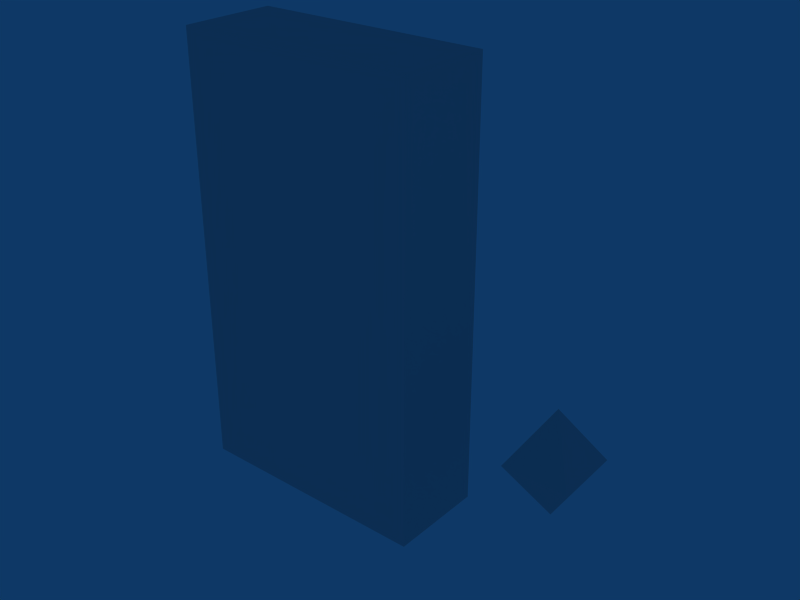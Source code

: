 # Source: Prefabs.blend  (saved by Blender 2.49.2; exported with 4.5.12 LTS)
import bpy
from mathutils import Matrix  # noqa: F401  (used for matrix-valued properties, if any)

bpy.ops.wm.read_factory_settings(use_empty=True)
scene = bpy.context.scene
scene.name = 'Scene'

# ---- collections
col_collection_1 = bpy.data.collections.new('Collection 1'); scene.collection.children.link(col_collection_1)
col_collection_2 = bpy.data.collections.new('Collection 2'); scene.collection.children.link(col_collection_2)
col_collection_2.hide_render = True
col_collection_2.hide_viewport = True

# ---- materials (node trees are filled in below, after node groups)
mat_tobeautorenamed4_001 = bpy.data.materials.new('ToBeAutoRenamed4.001')
mat_tobeautorenamed4_001.alpha_threshold = 0.0
mat_tobeautorenamed4_001.roughness = 0.5
mat_tobeautorenamed4_001.line_color = (0.0, 0.0, 0.0, 1.0)
mat_dummy = bpy.data.materials.new('Dummy')
mat_dummy.alpha_threshold = 0.0
mat_dummy.roughness = 0.5
mat_dummy.line_color = (0.0, 0.0, 0.0, 1.0)

# ---- material node trees

# ---- world
world_world = bpy.data.worlds.new('World'); scene.world = world_world
world_world.color = (0.05656, 0.2208, 0.4)
world_world.use_sun_shadow = False
world_world.sun_shadow_jitter_overblur = 0.0
world_world.cycles.sampling_method = 'MANUAL'
world_world.cycles.sample_map_resolution = 256

# ---- meshes
me_slidingbrush_001 = bpy.data.meshes.new('SlidingBrush.001')
me_slidingbrush_001.from_pydata([(-0.2, 0.5, -0.5), (0.2, 0.5, -0.5), (0.2, -0.5, -0.5), (-0.2, -0.5, -0.5), (-0.2, 0.5, 1.3), (0.2, 0.5, 1.3), (0.2, -0.5, 1.3), (-0.2, -0.5, 1.3)], [], [(0, 1, 2, 3), (4, 7, 6, 5), (0, 4, 5, 1), (1, 5, 6, 2), (2, 6, 7, 3), (4, 0, 3, 7)])
_uv = me_slidingbrush_001.uv_layers.new(name='UVTex')
_uv.uv.foreach_set('vector', [0.5, 0.85, 0.5, 0.65, -5.96e-08, 0.65, -5.96e-08, 0.85, 0.5, 0.85, -5.96e-08, 0.85, -2.384e-07, 0.65, 0.5, 0.65, 0.7633, -5.96e-08, 0.7633, 0.9816, 0.5451, 0.9816, 0.5451, -5.96e-08, 0.5454, -5.96e-08, 0.5454, 0.9816, -2.546e-07, 0.9816, -5.96e-08, -5.96e-08, 0.5451, -5.96e-08, 0.5451, 0.9816, 0.7633, 0.9816, 0.7633, -5.96e-08, 0.5454, 0.9816, 0.5454, 5.407e-09, -5.96e-08, 5.407e-09, -5.96e-08, 0.9816])
me_slidingbrush_001.materials.append(mat_tobeautorenamed4_001)
me_slidingbrush_001.use_remesh_preserve_volume = False
me_slidingbrush_001.use_remesh_preserve_attributes = False
me_slidingbrush_001.use_mirror_vertex_groups = False
me_slidingbrush_001.update()
me_keyy = bpy.data.meshes.new('KeyY')
me_keyy.from_pydata([(0.13, 0.13, 0.0), (0.13, -0.13, 0.0), (-0.13, -0.13, 0.0), (-0.13, 0.13, 0.0), (5.96e-08, 7.451e-08, 0.2184), (5.96e-08, 7.451e-08, -0.2184)], [], [(2, 4, 3), (4, 0, 3), (0, 4, 1), (1, 4, 2), (3, 5, 2), (0, 5, 3), (5, 0, 1), (2, 5, 1)])
_uv = me_keyy.uv_layers.new(name='UVTex')
_uv.uv.foreach_set('vector', [0.0, 1.146e-07, 0.5, 0.5, 4.012e-07, 1.0, 0.5, 0.5, 1.0, 1.0, 4.012e-07, 1.0, 1.0, 1.0, 0.5, 0.5, 1.0, 0.0, 1.0, 0.0, 0.5, 0.5, 0.0, 1.146e-07, 4.012e-07, 1.0, 0.5, 0.5, 0.0, 1.146e-07, 1.0, 1.0, 0.5, 0.5, 4.012e-07, 1.0, 0.5, 0.5, 1.0, 1.0, 1.0, 0.0, 0.0, 1.146e-07, 0.5, 0.5, 1.0, 0.0])
me_keyy.materials.append(mat_dummy)
me_keyy.use_remesh_preserve_volume = False
me_keyy.use_remesh_preserve_attributes = False
me_keyy.use_mirror_vertex_groups = False
me_keyy.update()

# ---- objects
ob_door = bpy.data.objects.new('Door', me_slidingbrush_001)
ob_keyy = bpy.data.objects.new('KeyY', me_keyy)

# ---- transforms, parenting, visibility, modifiers, constraints
ob_door.location = (-0.5, 0.5, 0.5)
ob_door.rotation_euler = (0.0, -0.0, 1.571)
ob_door.lock_rotations_4d = False
ob_door.empty_display_type = 'ARROWS'
ob_door.lineart.crease_threshold = 0.0
ob_keyy.location = (0.5, 0.5, 0.5)
ob_keyy.lock_rotations_4d = False
ob_keyy.empty_display_type = 'ARROWS'
ob_keyy.lineart.crease_threshold = 0.0

# ---- collection membership
col_collection_1.objects.link(ob_door)
col_collection_1.objects.link(ob_keyy)
col_collection_2.objects.link(ob_keyy)

# ---- scene / render settings (as saved in the file)
scene.frame_start = 1; scene.frame_end = 250; scene.frame_set(1)
scene.render.engine = 'BLENDER_EEVEE_NEXT'
scene.render.image_settings.file_format = 'JPEG'
scene.render.image_settings.color_mode = 'RGB'
scene.render.image_settings.compression = 90
scene.render.resolution_x = 800
scene.render.resolution_y = 600
scene.render.pixel_aspect_x = 100.0
scene.render.pixel_aspect_y = 100.0
scene.render.fps = 25
scene.render.dither_intensity = 0.0
scene.render.use_compositing = False
scene.render.use_sequencer = False
scene.render.bake_margin = 2
scene.render.bake_bias = 0.0
scene.render.use_stamp_time = False
scene.render.use_stamp_date = False
scene.render.use_stamp_frame = False
scene.render.use_stamp_camera = False
scene.render.use_stamp_scene = False
scene.render.use_stamp_filename = False
scene.render.use_stamp_render_time = False
scene.render.stamp_font_size = 0
scene.cycles.use_denoising = False
scene.cycles.samples = 10
scene.cycles.sampling_pattern = 'TABULATED_SOBOL'
scene.cycles.light_sampling_threshold = 0.0
scene.cycles.use_adaptive_sampling = False
scene.cycles.use_light_tree = False
scene.cycles.blur_glossy = 0.0
scene.cycles.volume_bounces = 1
scene.cycles.pixel_filter_type = 'GAUSSIAN'
scene.cycles.sample_clamp_indirect = 0.0
scene.view_settings.view_transform = 'Raw'
bpy.context.view_layer.update()

# ---- added for rendering (the .blend has no active camera): camera
cam_auto = bpy.data.cameras.new('AutoCamera')
cam_auto.lens = 50.0
cam_auto.sensor_width = 36.0
cam_auto.clip_end = 1000.0
ob_auto_camera = bpy.data.objects.new('AutoCamera', cam_auto)
scene.collection.objects.link(ob_auto_camera)
ob_auto_camera.location = (2.09205, -2.23246, 2.72164)
ob_auto_camera.rotation_euler = (1.09748, -7.21219e-08, 0.694738)
scene.camera = ob_auto_camera
bpy.context.view_layer.update()
